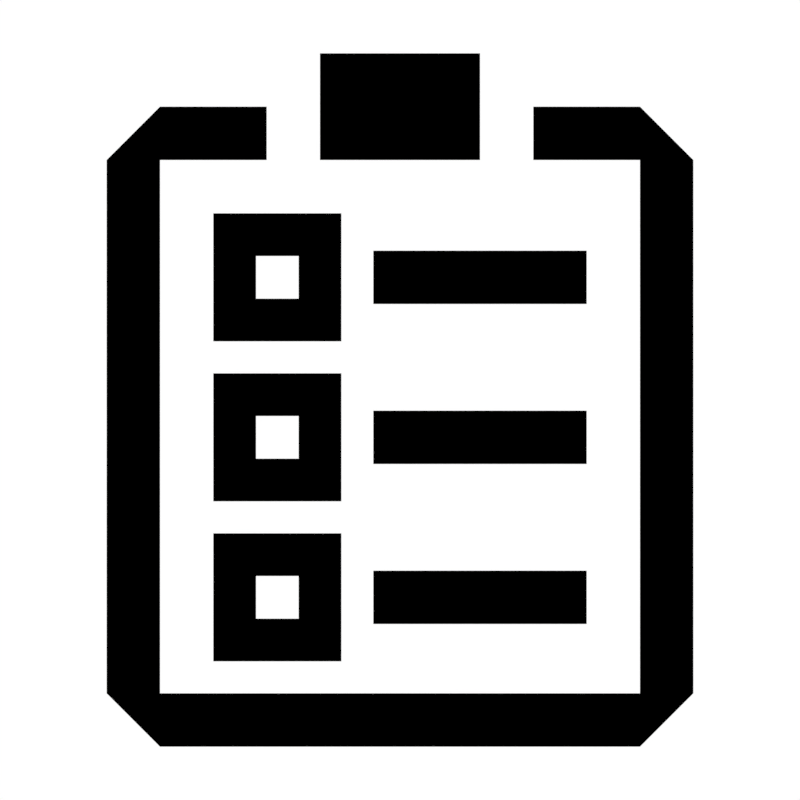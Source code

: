 # Source: examination_step.blend  (saved by Blender 2.79.0; exported with 4.5.12 LTS)
import bpy
from mathutils import Matrix  # noqa: F401  (used for matrix-valued properties, if any)

bpy.ops.wm.read_factory_settings(use_empty=True)
scene = bpy.context.scene
scene.name = 'Scene'

# ---- collections
col_collection_1 = bpy.data.collections.new('Collection 1'); scene.collection.children.link(col_collection_1)

# ---- materials (node trees are filled in below, after node groups)
mat_material = bpy.data.materials.new('Material')
mat_material.alpha_threshold = 0.0
mat_material.use_transparent_shadow = False
mat_material.diffuse_color = (0.0, 0.0, 0.0, 1.0)
mat_material.roughness = 0.5
mat_material.line_color = (0.0, 0.0, 0.0, 1.0)

# ---- material node trees

# ---- world
world_world = bpy.data.worlds.new('World'); scene.world = world_world
world_world.color = (1.0, 1.0, 1.0)
world_world.use_sun_shadow = False
world_world.sun_shadow_jitter_overblur = 0.0
world_world.cycles.sampling_method = 'MANUAL'

# ---- cameras
cam_camera = bpy.data.cameras.new('Camera')
cam_camera.type = 'ORTHO'
cam_camera.clip_end = 100.0
cam_camera.lens = 35.0
cam_camera.sensor_width = 32.0
cam_camera.sensor_height = 18.0
cam_camera.ortho_scale = 1.5
cam_camera.dof.focus_distance = 0.0
cam_camera.dof.aperture_fstop = 128.0

# ---- meshes
me_cube = bpy.data.meshes.new('Cube')
me_cube.from_pydata([(0.4, 0.34, 0.0), (0.48, 0.34, 0.0), (0.56, 0.34, 0.0), (0.64, 0.34, 0.0), (0.48, 0.42, 0.0), (0.48, 0.5, 0.0), (0.4, 0.5, 0.0), (0.4, 0.42, 0.0), (0.7, 0.43, 0.0), (0.7, 0.33, 0.0), (0.2, 1.2, 0.0), (0.3, 1.2, 0.0), (0.3, 0.2, 0.0), (0.2, 0.2, 0.0), (0.7, 0.63, 0.0), (0.7, 0.73, 0.0), (0.4, 0.72, 0.0), (0.4, 0.8, 0.0), (0.48, 0.8, 0.0), (0.48, 0.72, 0.0), (0.56, 0.72, 0.0), (0.56, 0.8, 0.0), (0.64, 0.8, 0.0), (0.64, 0.72, 0.0), (0.48, 0.86, 0.0), (0.4, 0.86, 0.0), (0.64, 0.86, 0.0), (0.56, 0.86, 0.0), (1.1, 0.93, 0.0), (1.1, 1.03, 0.0), (1.0, 1.03, 0.0), (1.0, 0.93, 0.0), (0.9, 0.93, 0.0), (0.9, 1.03, 0.0), (0.8, 1.03, 0.0), (0.8, 0.93, 0.0), (0.4, 0.94, 0.0), (0.48, 0.94, 0.0), (0.56, 0.94, 0.0), (0.64, 0.94, 0.0), (0.64, 1.02, 0.0), (0.64, 1.1, 0.0), (0.56, 1.1, 0.0), (0.56, 1.02, 0.0), (0.48, 1.02, 0.0), (0.48, 1.1, 0.0), (1.2, 0.1, 0.0), (1.2, 0.2, 0.0), (1.3, 0.2, 0.0), (1.3, 1.2, 0.0), (1.2, 1.2, 0.0), (1.2, 1.3, 0.0), (1.0, 1.3, 0.0), (1.0, 1.2, 0.0), (0.9, 1.4, 0.0), (0.9, 1.2, 0.0), (0.64, 0.42, 0.0), (0.64, 0.5, 0.0), (0.56, 0.5, 0.0), (0.56, 0.42, 0.0), (0.6, 1.2, 0.0), (0.6, 1.4, 0.0), (0.4, 1.1, 0.0), (0.4, 1.02, 0.0), (0.3, 0.1, 0.0), (0.5, 1.3, 0.0), (0.5, 1.2, 0.0), (0.3, 1.3, 0.0), (0.64, 0.64, 0.0), (0.56, 0.64, 0.0), (0.48, 0.64, 0.0), (0.4, 0.64, 0.0), (0.8, 0.63, 0.0), (0.8, 0.73, 0.0), (0.9, 0.73, 0.0), (0.9, 0.63, 0.0), (1.0, 0.63, 0.0), (1.0, 0.73, 0.0), (1.1, 0.73, 0.0), (1.1, 0.63, 0.0), (0.56, 0.56, 0.0), (0.64, 0.56, 0.0), (0.4, 0.56, 0.0), (0.48, 0.56, 0.0), (0.7, 1.03, 0.0), (0.7, 0.93, 0.0), (0.8, 0.33, 0.0), (0.8, 0.43, 0.0), (0.9, 0.43, 0.0), (0.9, 0.33, 0.0), (1.0, 0.33, 0.0), (1.0, 0.43, 0.0), (1.1, 0.43, 0.0), (1.1, 0.33, 0.0), (0.56, 0.26, 0.0), (0.64, 0.26, 0.0), (0.4, 0.26, 0.0), (0.48, 0.26, 0.0)], [], [(4, 5, 58, 59), (0, 1, 97, 96), (91, 90, 93, 92), (16, 19, 70, 71), (12, 13, 10, 11), (43, 40, 39, 38), (86, 87, 8, 9), (69, 68, 81, 80), (46, 64, 12, 47), (36, 37, 24, 25), (30, 31, 28, 29), (24, 37, 38, 27), (33, 32, 31, 30), (34, 35, 32, 33), (49, 50, 51), (63, 62, 45, 44), (20, 21, 22, 23), (53, 52, 51, 50), (72, 73, 15, 14), (59, 58, 57, 56), (61, 60, 55, 54), (12, 64, 13), (11, 67, 65, 66), (11, 10, 67), (2, 3, 95, 94), (7, 4, 1, 0), (50, 49, 48, 47), (46, 47, 48), (44, 45, 42, 43), (43, 42, 41, 40), (63, 44, 37, 36), (38, 39, 26, 27), (71, 70, 83, 82), (19, 18, 21, 20), (77, 76, 79, 78), (20, 23, 68, 69), (83, 70, 69, 80), (16, 17, 18, 19), (73, 72, 75, 74), (74, 75, 76, 77), (35, 34, 84, 85), (59, 56, 3, 2), (97, 1, 2, 94), (7, 6, 5, 4), (87, 86, 89, 88), (88, 89, 90, 91)])
me_cube.materials.append(mat_material)
me_cube.use_remesh_preserve_volume = False
me_cube.use_remesh_preserve_attributes = False
me_cube.use_mirror_vertex_groups = False
me_cube.update()

# ---- objects
ob_cube = bpy.data.objects.new('Cube', me_cube)
ob_camera = bpy.data.objects.new('Camera', cam_camera)

# ---- transforms, parenting, visibility, modifiers, constraints
ob_cube.location = (0.0, 0.0, 0.0)
ob_cube.lock_rotations_4d = False
ob_cube.empty_display_type = 'ARROWS'
ob_cube.lineart.crease_threshold = 0.0
ob_camera.location = (0.75, 0.75, 10.0)
ob_camera.lock_rotations_4d = False
ob_camera.empty_display_type = 'ARROWS'
ob_camera.color = (0.0, 0.0, 0.0, 0.0)
ob_camera.display_type = 'WIRE'
ob_camera.lineart.crease_threshold = 0.0

# ---- collection membership
col_collection_1.objects.link(ob_cube)
col_collection_1.objects.link(ob_camera)

# ---- scene / render settings (as saved in the file)
scene.camera = ob_camera
scene.frame_start = 1; scene.frame_end = 250; scene.frame_set(48)
scene.render.engine = 'BLENDER_EEVEE_NEXT'
scene.render.resolution_x = 64
scene.render.resolution_y = 64
scene.render.dither_intensity = 0.0
scene.render.film_transparent = True
scene.cycles.use_denoising = False
scene.cycles.samples = 128
scene.cycles.sampling_pattern = 'TABULATED_SOBOL'
scene.cycles.use_adaptive_sampling = False
scene.cycles.use_light_tree = False
scene.cycles.blur_glossy = 0.0
scene.cycles.sample_clamp_indirect = 0.0
scene.view_settings.view_transform = 'Standard'
bpy.context.view_layer.update()
